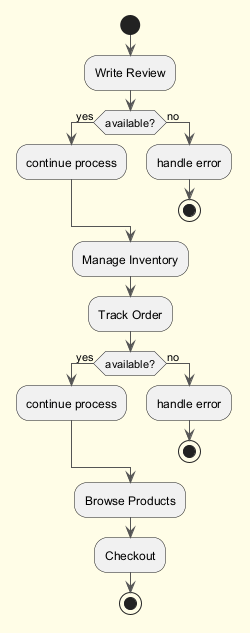

The diagram above was rendered by PlantUML. Its source (embedded in the PNG):
@startuml
skinparam backgroundColor #FFFDE7
skinparam classBackgroundColor #FFF9C4
skinparam classBorderColor #F57F17
skinparam ArrowColor #555555
start
:Write Review;
if (available?) then (yes)
:continue process;
else (no)
:handle error;
stop
endif
:Manage Inventory;
:Track Order;
if (available?) then (yes)
:continue process;
else (no)
:handle error;
stop
endif
:Browse Products;
:Checkout;
stop
@enduml